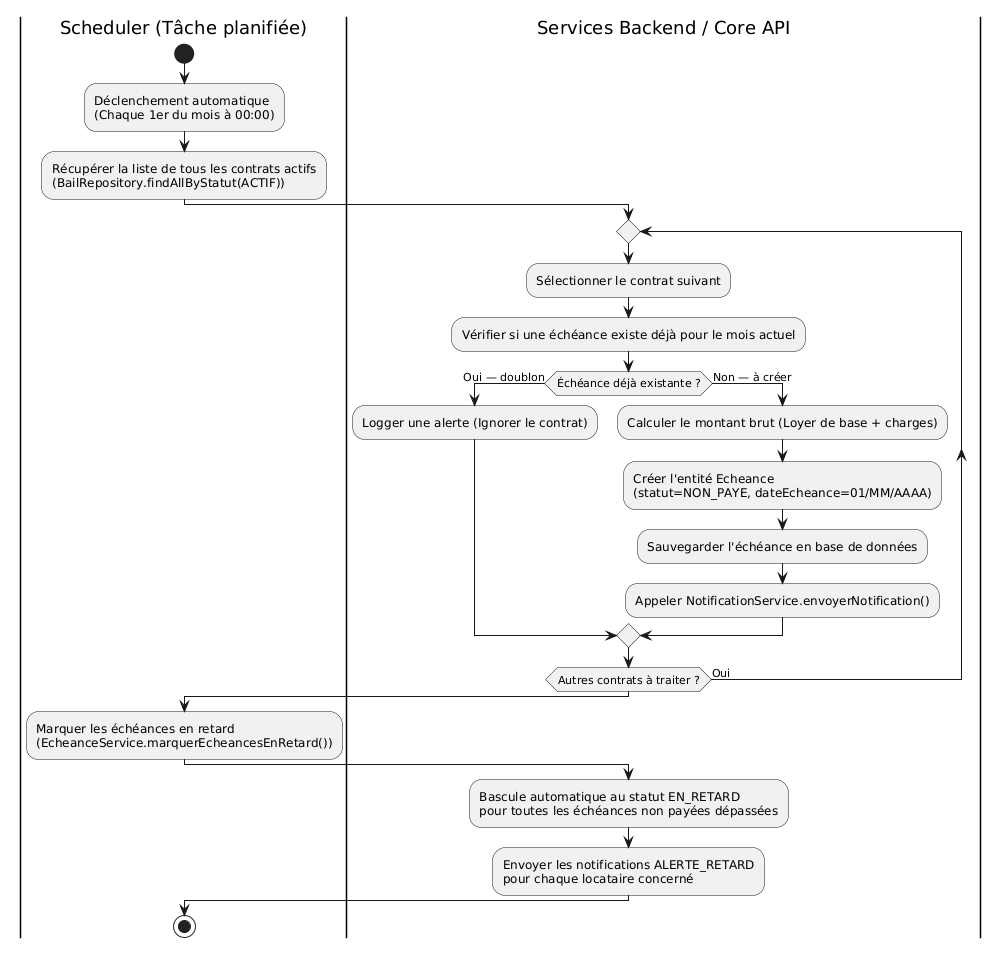

The diagram above was rendered by PlantUML. Its source (embedded in the PNG):
@startuml
|Scheduler (Tâche planifiée)|
start
:Déclenchement automatique\n(Chaque 1er du mois à 00:00);
:Récupérer la liste de tous les contrats actifs\n(BailRepository.findAllByStatut(ACTIF));

|Services Backend / Core API|
repeat
  :Sélectionner le contrat suivant;
  :Vérifier si une échéance existe déjà pour le mois actuel;
  if (Échéance déjà existante ?) then (Oui — doublon)
    :Logger une alerte (Ignorer le contrat);
  else (Non — à créer)
    :Calculer le montant brut (Loyer de base + charges);
    :Créer l'entité Echeance\n(statut=NON_PAYE, dateEcheance=01/MM/AAAA);
    :Sauvegarder l'échéance en base de données;
    :Appeler NotificationService.envoyerNotification();
    
  endif
repeat while (Autres contrats à traiter ?) is (Oui)

|Scheduler (Tâche planifiée)|
:Marquer les échéances en retard\n(EcheanceService.marquerEcheancesEnRetard());

|Services Backend / Core API|
:Bascule automatique au statut EN_RETARD\npour toutes les échéances non payées dépassées;
:Envoyer les notifications ALERTE_RETARD\npour chaque locataire concerné;

|Scheduler (Tâche planifiée)|
stop
@enduml